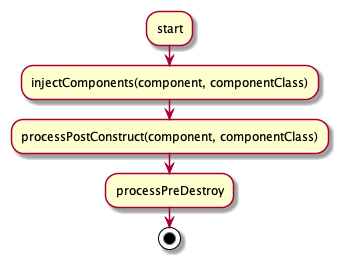

The diagram above was rendered by PlantUML. Its source (embedded in the PNG):
@startuml
:start;
:injectComponents(component, componentClass);
:processPostConstruct(component, componentClass);
:processPreDestroy;
 stop
@enduml